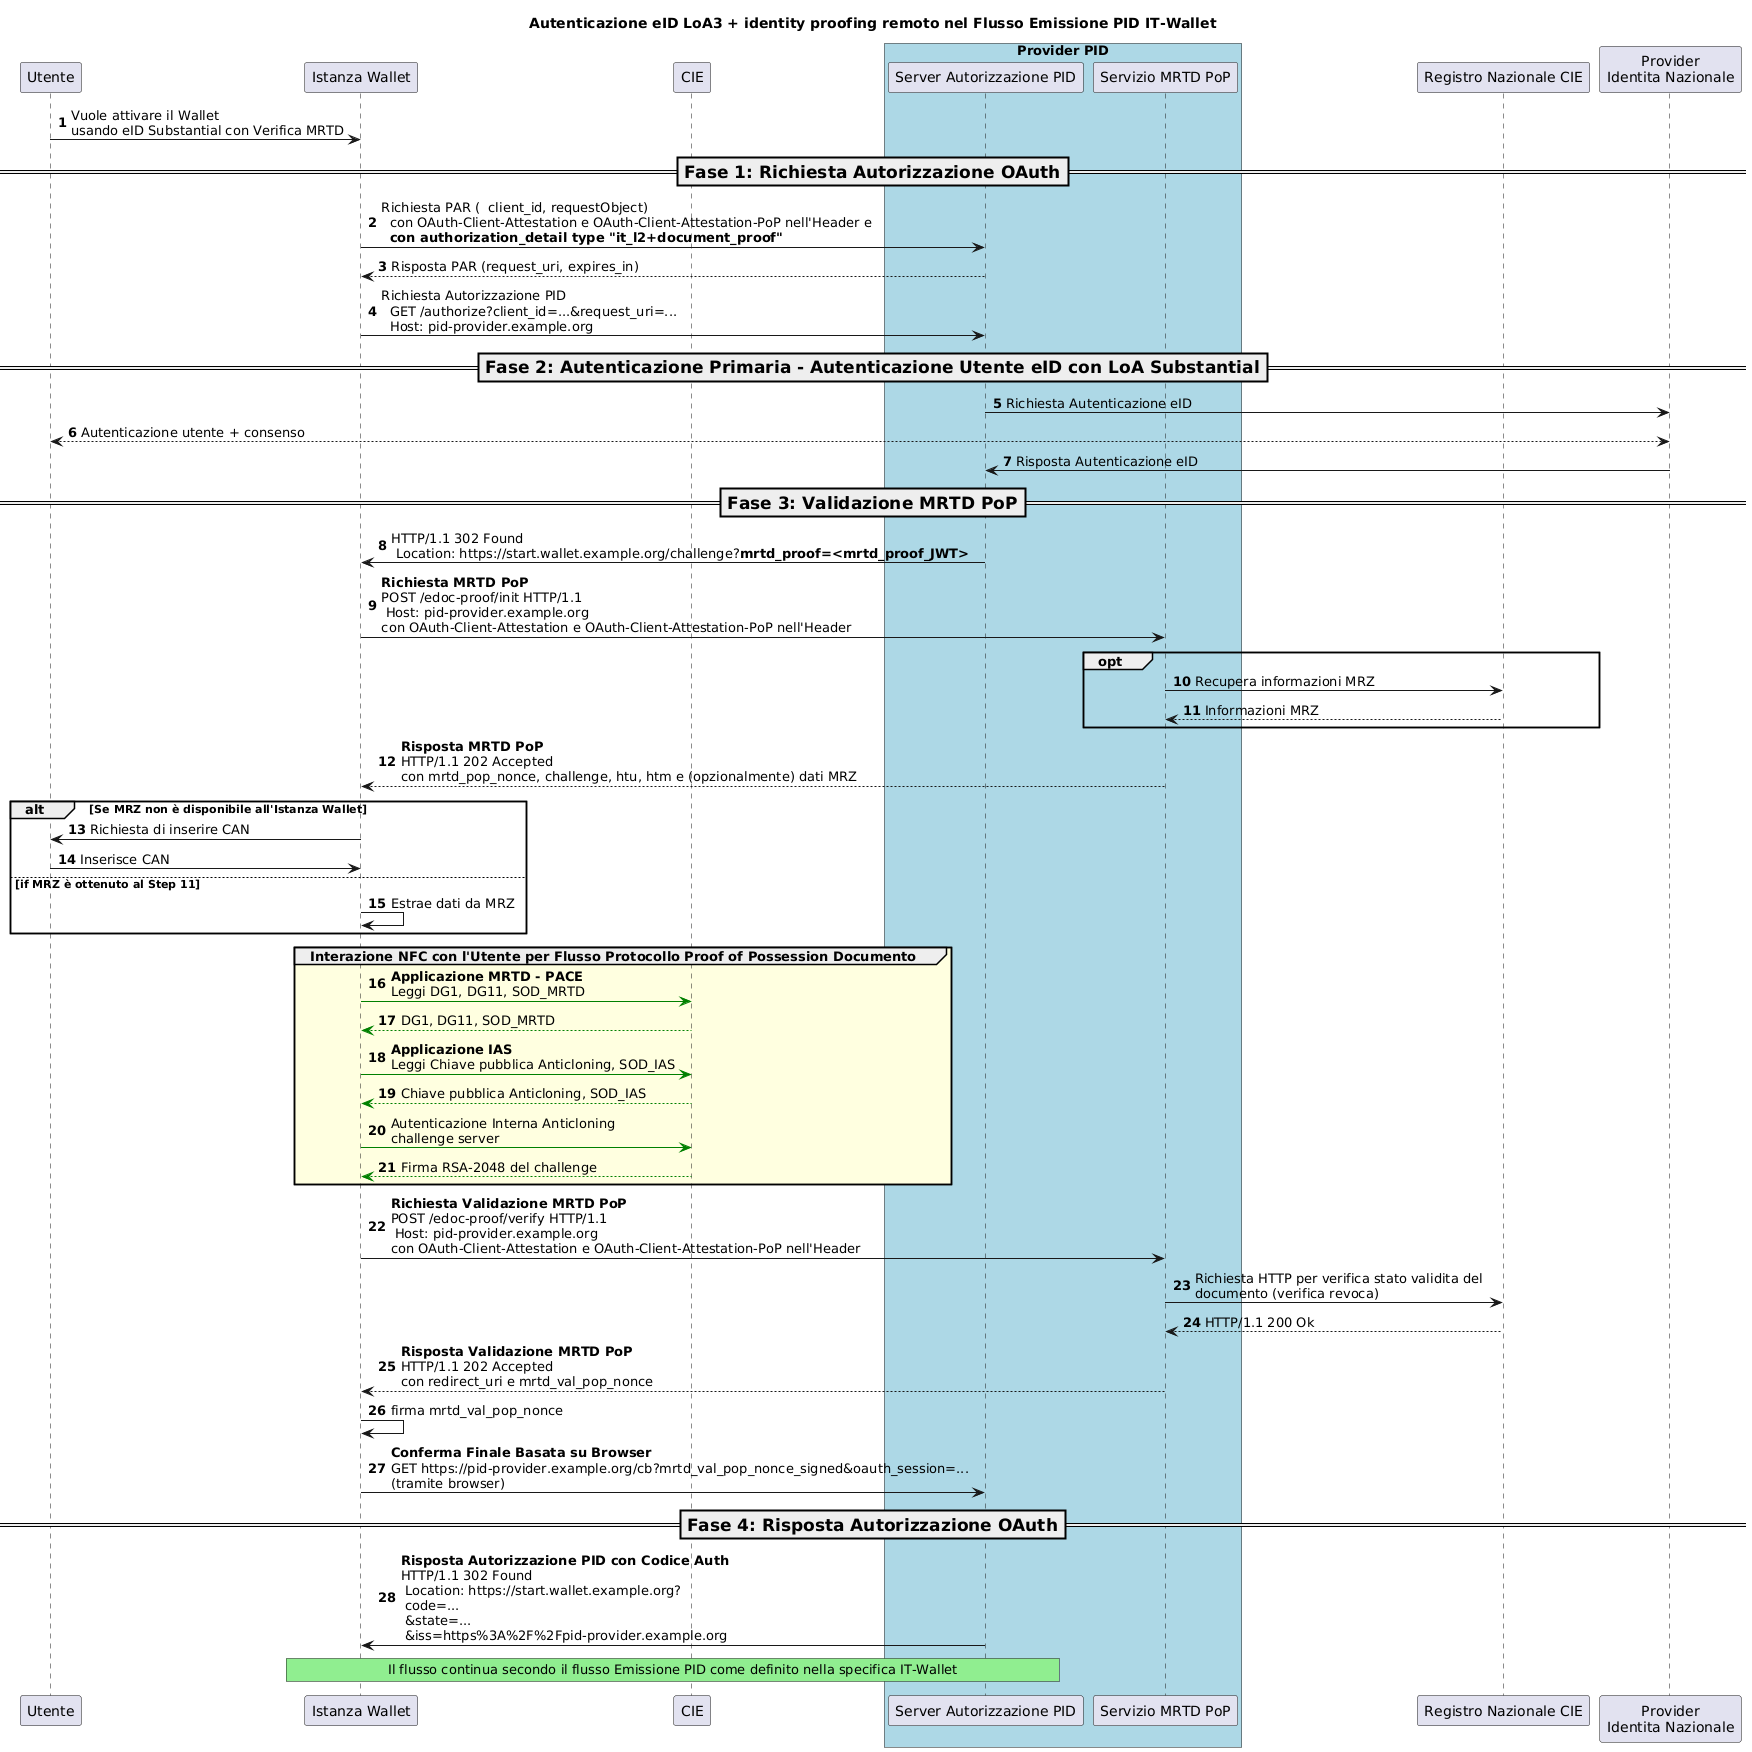

The diagram above was rendered by PlantUML. Its source (embedded in the PNG):
@startuml
'!theme cerulean-outline
autonumber
participant "Utente" as U
participant "Istanza Wallet" as A
participant "CIE" as C
box  "Provider PID" #LightBlue
participant "Server Autorizzazione PID" as AS
participant "Servizio MRTD PoP" as DPOPS
end box
participant "Registro Nazionale CIE" as MIN
participant "Provider\nIdentita Nazionale" as IDP


title Autenticazione eID LoA3 + identity proofing remoto nel Flusso Emissione PID IT-Wallet

U -> A: Vuole attivare il Wallet \nusando eID Substantial con Verifica MRTD

=== Fase 1: Richiesta Autorizzazione OAuth ==
A -> AS : Richiesta PAR (  client_id, requestObject) \n  con OAuth-Client-Attestation e OAuth-Client-Attestation-PoP nell'Header e\n  **con authorization_detail type "it_l2+document_proof"**

AS --> A : Risposta PAR (request_uri, expires_in)
A -> AS: Richiesta Autorizzazione PID \n  GET /authorize?client_id=...&request_uri=...\n  Host: pid-provider.example.org

=== Fase 2: Autenticazione Primaria - Autenticazione Utente eID con LoA Substantial ==
AS -> IDP: Richiesta Autenticazione eID
IDP <--> U: Autenticazione utente + consenso
IDP -> AS: Risposta Autenticazione eID

=== Fase 3: Validazione MRTD PoP ==
AS -> A: HTTP/1.1 302 Found\n Location: https://start.wallet.example.org/challenge?**mrtd_proof=<mrtd_proof_JWT>**

A -> DPOPS: **Richiesta MRTD PoP**\nPOST /edoc-proof/init HTTP/1.1\n Host: pid-provider.example.org\ncon OAuth-Client-Attestation e OAuth-Client-Attestation-PoP nell'Header

opt
    DPOPS -> MIN:  Recupera informazioni MRZ
    MIN --> DPOPS: Informazioni MRZ
end

DPOPS --> A: **Risposta MRTD PoP**\nHTTP/1.1 202 Accepted\ncon mrtd_pop_nonce, challenge, htu, htm e (opzionalmente) dati MRZ

alt Se MRZ non è disponibile all'Istanza Wallet
    A -> U: Richiesta di inserire CAN
    U -> A: Inserisce CAN
else if MRZ è ottenuto al Step 11
    A -> A: Estrae dati da MRZ
end

group #LightYellow Interazione NFC con l'Utente per Flusso Protocollo Proof of Possession Documento
    A -[#green]> C : **Applicazione MRTD - PACE**\nLeggi DG1, DG11, SOD_MRTD
    C --[#green]> A : DG1, DG11, SOD_MRTD

    A -[#green]> C : **Applicazione IAS**\nLeggi Chiave pubblica Anticloning, SOD_IAS
    C --[#green]> A : Chiave pubblica Anticloning, SOD_IAS
    A -[#green]> C: Autenticazione Interna Anticloning\nchallenge server
    C --[#green]> A : Firma RSA-2048 del challenge
end

A -> DPOPS: **Richiesta Validazione MRTD PoP**\nPOST /edoc-proof/verify HTTP/1.1\n Host: pid-provider.example.org\ncon OAuth-Client-Attestation e OAuth-Client-Attestation-PoP nell'Header

DPOPS -> MIN: Richiesta HTTP per verifica stato validita del \ndocumento (verifica revoca)

MIN --> DPOPS: HTTP/1.1 200 Ok

DPOPS --> A: **Risposta Validazione MRTD PoP**\nHTTP/1.1 202 Accepted\ncon redirect_uri e mrtd_val_pop_nonce

A -> A: firma mrtd_val_pop_nonce

A -> AS: **Conferma Finale Basata su Browser**\nGET https://pid-provider.example.org/cb?mrtd_val_pop_nonce_signed&oauth_session=...\n(tramite browser)

=== Fase 4: Risposta Autorizzazione OAuth ==
AS -> A: **Risposta Autorizzazione PID con Codice Auth**\nHTTP/1.1 302 Found\n Location: https://start.wallet.example.org?\n code=...\n &state=...\n &iss=https%3A%2F%2Fpid-provider.example.org

rnote over A,AS #LIGHTGREEN
Il flusso continua secondo il flusso Emissione PID come definito nella specifica IT-Wallet
endrnote
@enduml